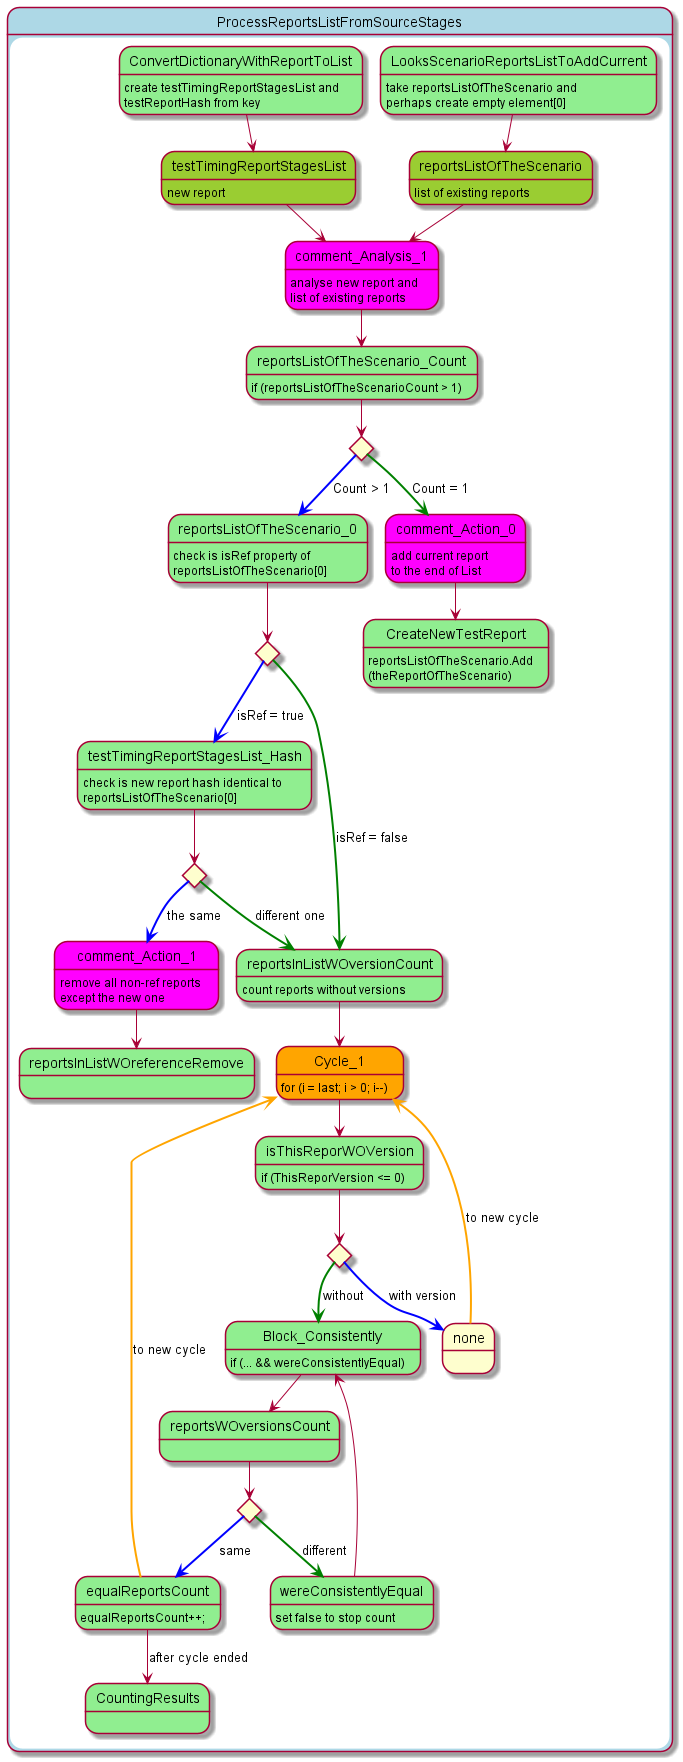

The diagram above was rendered by PlantUML. Its source (embedded in the PNG):
@startuml



state ProcessReportsListFromSourceStages #lightblue {
    state comment_Analysis_1 #magenta
    comment_Analysis_1 : analyse new report and \nlist of existing reports

    state ConvertDictionaryWithReportToList #lightgreen
    ConvertDictionaryWithReportToList : create testTimingReportStagesList and \ntestReportHash from key
    state LooksScenarioReportsListToAddCurrent #lightgreen
    LooksScenarioReportsListToAddCurrent : take reportsListOfTheScenario and \nperhaps create empty element[0]
    state testTimingReportStagesList #YellowGreen
    testTimingReportStagesList : new report
    state reportsListOfTheScenario #YellowGreen
    reportsListOfTheScenario : list of existing reports
    state reportsListOfTheScenario_Count #lightgreen
    reportsListOfTheScenario_Count : if (reportsListOfTheScenarioCount > 1)
    state reportsListOfTheScenario_0 #lightgreen
    reportsListOfTheScenario_0 : check is isRef property of \nreportsListOfTheScenario[0]
    state testTimingReportStagesList_Hash #lightgreen
    testTimingReportStagesList_Hash : check is new report hash identical to \nreportsListOfTheScenario[0]
    state reportsInListWOversionCount #lightgreen
    reportsInListWOversionCount : count reports without versions
    state reportsInListWOreferenceRemove #lightgreen
    state reportsWOversionsCount #lightgreen
    state Block_Consistently #lightgreen
    Block_Consistently : if (... && wereConsistentlyEqual)
    state wereConsistentlyEqual #lightgreen
    wereConsistentlyEqual : set false to stop count
    state equalReportsCount #lightgreen
    equalReportsCount : equalReportsCount++;
    state CountingResults #lightgreen
    state isThisReporWOVersion #lightgreen
    isThisReporWOVersion : if (ThisReporVersion <= 0)
    state CreateNewTestReport #lightgreen
    CreateNewTestReport : reportsListOfTheScenario.Add\n(theReportOfTheScenario)

    state comment_Action_0 #magenta
    comment_Action_0 : add current report \nto the end of List
    state comment_Action_1 #magenta
    comment_Action_1 : remove all non-ref reports \nexcept the new one
    state Cycle_1 #orange
    Cycle_1 : for (i = last; i > 0; i--)

    ConvertDictionaryWithReportToList --> testTimingReportStagesList
    LooksScenarioReportsListToAddCurrent --> reportsListOfTheScenario

    state isReportsListOfTheScenario_0_REF <<choice>>
    isReportsListOfTheScenario_0_REF -[#blue,bold]-> testTimingReportStagesList_Hash : isRef = true
    isReportsListOfTheScenario_0_REF -[#green,bold]-> reportsInListWOversionCount : isRef = false

    state isReportsListOfTheScenario_Count_m1 <<choice>>
    isReportsListOfTheScenario_Count_m1 -[#blue,bold]-> reportsListOfTheScenario_0 : Count > 1
    isReportsListOfTheScenario_Count_m1 -[#green,bold]-> comment_Action_0 : Count = 1

    reportsListOfTheScenario_0 --> isReportsListOfTheScenario_0_REF

    state isNewHashIdenticalTo_0_REF <<choice>>
    isNewHashIdenticalTo_0_REF -[#blue,bold]-> comment_Action_1 : the same
    isNewHashIdenticalTo_0_REF -[#green,bold]-> reportsInListWOversionCount : different one



    state reportsListOfTheScenario_i_version <<choice>>
    reportsListOfTheScenario_i_version -[#blue,bold]-> none : with version
    reportsListOfTheScenario_i_version -[#green,bold]-> Block_Consistently : without

    Block_Consistently --> reportsWOversionsCount

    state reportsListOfTheScenario_i_hash <<choice>>
    reportsListOfTheScenario_i_hash -[#blue,bold]-> equalReportsCount : same
    reportsListOfTheScenario_i_hash -[#green,bold]-> wereConsistentlyEqual : different

    wereConsistentlyEqual --> Block_Consistently

    testTimingReportStagesList --> comment_Analysis_1
    reportsListOfTheScenario --> comment_Analysis_1
    comment_Analysis_1 --> reportsListOfTheScenario_Count
    reportsListOfTheScenario_Count --> isReportsListOfTheScenario_Count_m1

    testTimingReportStagesList_Hash --> isNewHashIdenticalTo_0_REF

    comment_Action_0 --> CreateNewTestReport

    comment_Action_1 --> reportsInListWOreferenceRemove
    reportsInListWOversionCount --> Cycle_1

    Cycle_1 --> isThisReporWOVersion
    isThisReporWOVersion --> reportsListOfTheScenario_i_version
    reportsWOversionsCount --> reportsListOfTheScenario_i_hash

    none -[#orange,bold]-> Cycle_1 : to new cycle
    equalReportsCount -[#orange,bold]-> Cycle_1 : to new cycle

    equalReportsCount --> CountingResults : after cycle ended





}



@enduml